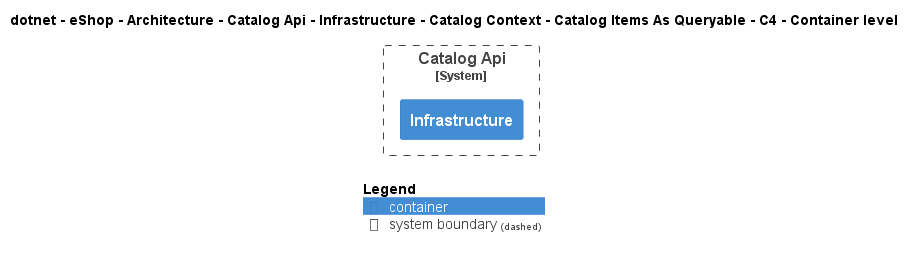

The diagram above was rendered by PlantUML. Its source (embedded in the PNG):
@startuml
!include ..\..\..\..\..\..\..\..\..\..\..\.c4s\C4_Container.puml

AddElementTag("c4interflow:lifecycle:new", $bgColor=green, $fontColor=#ffffff, $borderColor=green, $shadowing="False")
AddElementTag("c4interflow:lifecycle:changed", $bgColor=orange, $fontColor=#ffffff, $borderColor=orange, $shadowing="False")
AddElementTag("c4interflow:lifecycle:removed", $bgColor=red, $fontColor=#ffffff, $borderColor=red, $shadowing="False")

AddRelTag("c4interflow:lifecycle:new", $textColor=green, $lineColor=green)
AddRelTag("c4interflow:lifecycle:changed", $textColor=orange, $lineColor=orange)
AddRelTag("c4interflow:lifecycle:removed", $textColor=red, $lineColor=red)

SHOW_PERSON_PORTRAIT()
LAYOUT_TOP_DOWN()

skinparam linetype polyline

title dotnet - eShop - Architecture - Catalog Api - Infrastructure - Catalog Context - Catalog Items As Queryable - C4 - Container level


System_Boundary(dotnet.eShop.Architecture.SoftwareSystems.CatalogApi, "Catalog Api") {
    Container(dotnet.eShop.Architecture.SoftwareSystems.CatalogApi.Containers.Infrastructure, "Infrastructure", "", "")
}



SHOW_LEGEND()
@enduml